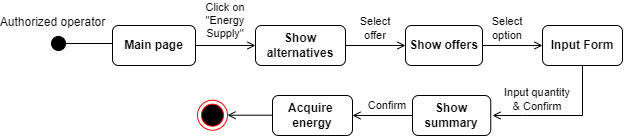

The diagram above was exported from draw.io. Its source (the exported page's mxGraphModel, read from the mxfile embedded in the PNG):
<mxGraphModel dx="1195" dy="598" grid="1" gridSize="10" guides="1" tooltips="1" connect="1" arrows="1" fold="1" page="0" pageScale="1" pageWidth="850" pageHeight="1100" math="0" shadow="0">
  <root>
    <mxCell id="0" />
    <mxCell id="1" parent="0" />
    <mxCell id="kMfmWoe47AZjLGn96diz-1" value="Authorized operator" style="html=1;verticalAlign=bottom;startArrow=circle;startFill=1;endArrow=open;startSize=6;endSize=8;rounded=0;fontSize=12;sourcePerimeterSpacing=8;targetPerimeterSpacing=8;curved=1;" parent="1" edge="1">
      <mxGeometry x="-0.9543" y="12" width="80" relative="1" as="geometry">
        <mxPoint x="-2" y="298" as="sourcePoint" />
        <mxPoint x="76" y="298" as="targetPoint" />
        <mxPoint as="offset" />
      </mxGeometry>
    </mxCell>
    <mxCell id="kMfmWoe47AZjLGn96diz-13" value="Main page" style="rounded=1;whiteSpace=wrap;html=1;fontSize=12;fontStyle=1" parent="1" vertex="1">
      <mxGeometry x="60" y="280" width="83" height="40" as="geometry" />
    </mxCell>
    <mxCell id="aDlMsYdOQwgW-BUKgHDF-1" value="" style="endArrow=open;html=1;rounded=0;fontSize=12;endFill=0;exitX=1;exitY=0.5;exitDx=0;exitDy=0;entryX=0;entryY=0.5;entryDx=0;entryDy=0;" parent="1" source="kMfmWoe47AZjLGn96diz-13" target="aDlMsYdOQwgW-BUKgHDF-2" edge="1">
      <mxGeometry width="50" height="50" relative="1" as="geometry">
        <mxPoint x="250" y="380" as="sourcePoint" />
        <mxPoint x="200" y="300" as="targetPoint" />
      </mxGeometry>
    </mxCell>
    <mxCell id="aDlMsYdOQwgW-BUKgHDF-2" value="Show alternatives" style="rounded=1;whiteSpace=wrap;html=1;fontSize=12;fontStyle=1" parent="1" vertex="1">
      <mxGeometry x="203" y="280" width="90" height="40" as="geometry" />
    </mxCell>
    <mxCell id="aDlMsYdOQwgW-BUKgHDF-3" value="Click on &quot;Energy Supply&quot;" style="text;html=1;strokeColor=none;fillColor=none;align=center;verticalAlign=middle;whiteSpace=wrap;rounded=0;fontSize=11;" parent="1" vertex="1">
      <mxGeometry x="143" y="265" width="60" height="20" as="geometry" />
    </mxCell>
    <mxCell id="aDlMsYdOQwgW-BUKgHDF-5" value="" style="endArrow=open;html=1;rounded=0;fontSize=12;endFill=0;exitX=1;exitY=0.5;exitDx=0;exitDy=0;startArrow=none;" parent="1" source="aDlMsYdOQwgW-BUKgHDF-7" edge="1">
      <mxGeometry width="50" height="50" relative="1" as="geometry">
        <mxPoint x="170" y="310" as="sourcePoint" />
        <mxPoint x="410" y="300" as="targetPoint" />
      </mxGeometry>
    </mxCell>
    <mxCell id="aDlMsYdOQwgW-BUKgHDF-6" value="Select &lt;br&gt;offer" style="text;html=1;strokeColor=none;fillColor=none;align=center;verticalAlign=middle;whiteSpace=wrap;rounded=0;fontSize=11;" parent="1" vertex="1">
      <mxGeometry x="293" y="273" width="60" height="20" as="geometry" />
    </mxCell>
    <mxCell id="aDlMsYdOQwgW-BUKgHDF-8" value="" style="endArrow=open;html=1;rounded=0;fontSize=12;exitX=1;exitY=0.5;exitDx=0;exitDy=0;endFill=0;" parent="1" source="aDlMsYdOQwgW-BUKgHDF-7" edge="1">
      <mxGeometry width="50" height="50" relative="1" as="geometry">
        <mxPoint x="250" y="440" as="sourcePoint" />
        <mxPoint x="490" y="300" as="targetPoint" />
        <Array as="points" />
      </mxGeometry>
    </mxCell>
    <mxCell id="aDlMsYdOQwgW-BUKgHDF-9" value="Select option" style="text;html=1;strokeColor=none;fillColor=none;align=center;verticalAlign=middle;whiteSpace=wrap;rounded=0;fontSize=11;" parent="1" vertex="1">
      <mxGeometry x="425" y="273" width="60" height="20" as="geometry" />
    </mxCell>
    <mxCell id="aDlMsYdOQwgW-BUKgHDF-11" value="Input Form" style="rounded=1;whiteSpace=wrap;html=1;fontSize=12;fontStyle=1" parent="1" vertex="1">
      <mxGeometry x="490" y="280" width="80" height="40" as="geometry" />
    </mxCell>
    <mxCell id="aDlMsYdOQwgW-BUKgHDF-7" value="Show offers" style="rounded=1;whiteSpace=wrap;html=1;fontSize=12;fontStyle=1" parent="1" vertex="1">
      <mxGeometry x="353" y="280" width="77" height="40" as="geometry" />
    </mxCell>
    <mxCell id="yp55gppwVvnTL9mgU1bX-11" value="Show summary" style="rounded=1;whiteSpace=wrap;html=1;fontSize=12;fontStyle=1" parent="1" vertex="1">
      <mxGeometry x="360" y="350" width="78.25" height="40" as="geometry" />
    </mxCell>
    <mxCell id="yp55gppwVvnTL9mgU1bX-12" value="Confirm" style="text;html=1;strokeColor=none;fillColor=none;align=center;verticalAlign=middle;whiteSpace=wrap;rounded=0;fontSize=11;" parent="1" vertex="1">
      <mxGeometry x="300" y="350" width="70" height="20" as="geometry" />
    </mxCell>
    <mxCell id="GdHW1-PIhsiT19Jj8oDm-1" value="" style="endArrow=open;html=1;rounded=0;fontSize=12;endFill=0;exitX=1;exitY=0.5;exitDx=0;exitDy=0;entryX=0;entryY=0.5;entryDx=0;entryDy=0;" parent="1" edge="1">
      <mxGeometry width="50" height="50" relative="1" as="geometry">
        <mxPoint x="293" y="300" as="sourcePoint" />
        <mxPoint x="353" y="300" as="targetPoint" />
      </mxGeometry>
    </mxCell>
    <mxCell id="GdHW1-PIhsiT19Jj8oDm-4" value="" style="endArrow=open;html=1;rounded=0;fontSize=12;exitX=0.5;exitY=1;exitDx=0;exitDy=0;endFill=0;" parent="1" source="aDlMsYdOQwgW-BUKgHDF-11" edge="1">
      <mxGeometry width="50" height="50" relative="1" as="geometry">
        <mxPoint x="540" y="290" as="sourcePoint" />
        <mxPoint x="440" y="370" as="targetPoint" />
        <Array as="points">
          <mxPoint x="530" y="370" />
          <mxPoint x="470" y="370" />
        </Array>
      </mxGeometry>
    </mxCell>
    <mxCell id="GdHW1-PIhsiT19Jj8oDm-5" value="" style="endArrow=open;html=1;rounded=0;fontSize=12;exitX=0;exitY=0.5;exitDx=0;exitDy=0;endFill=0;" parent="1" source="yp55gppwVvnTL9mgU1bX-11" edge="1">
      <mxGeometry width="50" height="50" relative="1" as="geometry">
        <mxPoint x="540" y="330" as="sourcePoint" />
        <mxPoint x="300" y="370" as="targetPoint" />
        <Array as="points" />
      </mxGeometry>
    </mxCell>
    <mxCell id="DqZT30q5jm-ohebVvQZ5-1" value="Input quantity &amp;amp; Confirm" style="text;html=1;strokeColor=none;fillColor=none;align=center;verticalAlign=middle;whiteSpace=wrap;rounded=0;fontSize=11;" parent="1" vertex="1">
      <mxGeometry x="450" y="344" width="70" height="20" as="geometry" />
    </mxCell>
    <mxCell id="bfa6JmTLu_lJ08W4iti9-1" value="Acquire&amp;nbsp; energy" style="rounded=1;whiteSpace=wrap;html=1;fontSize=12;fontStyle=1" vertex="1" parent="1">
      <mxGeometry x="220" y="350" width="80" height="40" as="geometry" />
    </mxCell>
    <mxCell id="bfa6JmTLu_lJ08W4iti9-4" value="" style="endArrow=open;html=1;rounded=0;fontSize=12;exitX=0;exitY=0.5;exitDx=0;exitDy=0;endFill=0;" edge="1" parent="1" target="bfa6JmTLu_lJ08W4iti9-5">
      <mxGeometry width="50" height="50" relative="1" as="geometry">
        <mxPoint x="220" y="369.71" as="sourcePoint" />
        <mxPoint x="160" y="369.71" as="targetPoint" />
        <Array as="points" />
      </mxGeometry>
    </mxCell>
    <mxCell id="bfa6JmTLu_lJ08W4iti9-5" value="" style="ellipse;html=1;shape=endState;fillColor=#000000;strokeColor=#ff0000;" vertex="1" parent="1">
      <mxGeometry x="145" y="354.71000000000004" width="30" height="30" as="geometry" />
    </mxCell>
  </root>
</mxGraphModel>